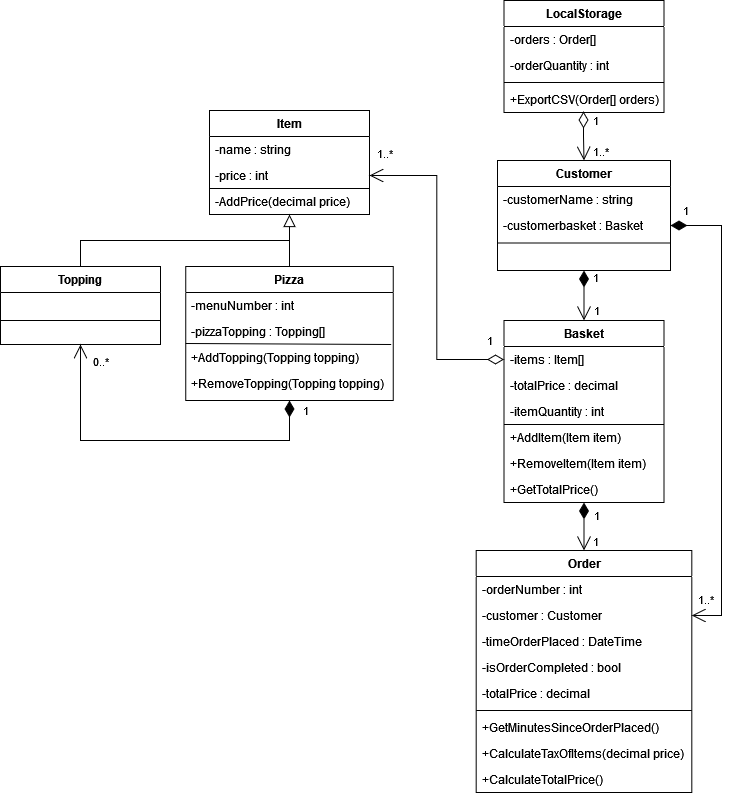

The diagram above was exported from draw.io. Its source (the exported page's mxGraphModel, read from the mxfile embedded in the PNG):
<mxGraphModel dx="2074" dy="1114" grid="1" gridSize="10" guides="1" tooltips="1" connect="1" arrows="1" fold="1" page="1" pageScale="1" pageWidth="827" pageHeight="1169" math="0" shadow="0">
  <root>
    <mxCell id="WIyWlLk6GJQsqaUBKTNV-0" />
    <mxCell id="WIyWlLk6GJQsqaUBKTNV-1" parent="WIyWlLk6GJQsqaUBKTNV-0" />
    <mxCell id="zkfFHV4jXpPFQw0GAbJ--0" value="Pizza" style="swimlane;fontStyle=1;align=center;verticalAlign=top;childLayout=stackLayout;horizontal=1;startSize=26;horizontalStack=0;resizeParent=1;resizeLast=0;collapsible=1;marginBottom=0;rounded=0;shadow=0;strokeWidth=1;" parent="WIyWlLk6GJQsqaUBKTNV-1" vertex="1">
      <mxGeometry x="254.25" y="396" width="207.5" height="134" as="geometry">
        <mxRectangle x="272.5" y="396" width="160" height="26" as="alternateBounds" />
      </mxGeometry>
    </mxCell>
    <mxCell id="zkfFHV4jXpPFQw0GAbJ--2" value="-menuNumber : int" style="text;align=left;verticalAlign=top;spacingLeft=4;spacingRight=4;overflow=hidden;rotatable=0;points=[[0,0.5],[1,0.5]];portConstraint=eastwest;rounded=0;shadow=0;html=0;" parent="zkfFHV4jXpPFQw0GAbJ--0" vertex="1">
      <mxGeometry y="26" width="207.5" height="26" as="geometry" />
    </mxCell>
    <mxCell id="Y4Mlw6V3T0fHXm6pCBUP-14" value="-pizzaTopping : Topping[]" style="text;align=left;verticalAlign=top;spacingLeft=4;spacingRight=4;overflow=hidden;rotatable=0;points=[[0,0.5],[1,0.5]];portConstraint=eastwest;rounded=0;shadow=0;html=0;" parent="zkfFHV4jXpPFQw0GAbJ--0" vertex="1">
      <mxGeometry y="52" width="207.5" height="26" as="geometry" />
    </mxCell>
    <mxCell id="3E91q7KCQqw1B5RSnsSS-9" value="" style="endArrow=none;html=1;rounded=0;exitX=0;exitY=0.75;exitDx=0;exitDy=0;entryX=0.99;entryY=1;entryDx=0;entryDy=0;entryPerimeter=0;" parent="zkfFHV4jXpPFQw0GAbJ--0" edge="1" target="Y4Mlw6V3T0fHXm6pCBUP-14">
      <mxGeometry width="50" height="50" relative="1" as="geometry">
        <mxPoint y="77" as="sourcePoint" />
        <mxPoint x="171" y="77" as="targetPoint" />
      </mxGeometry>
    </mxCell>
    <mxCell id="OsXOoOWW8Zhuk0V6LVkI-3" value="+AddTopping(Topping topping)" style="text;align=left;verticalAlign=top;spacingLeft=4;spacingRight=4;overflow=hidden;rotatable=0;points=[[0,0.5],[1,0.5]];portConstraint=eastwest;rounded=0;shadow=0;html=0;" parent="zkfFHV4jXpPFQw0GAbJ--0" vertex="1">
      <mxGeometry y="78" width="207.5" height="26" as="geometry" />
    </mxCell>
    <mxCell id="OsXOoOWW8Zhuk0V6LVkI-4" value="+RemoveTopping(Topping topping)" style="text;align=left;verticalAlign=top;spacingLeft=4;spacingRight=4;overflow=hidden;rotatable=0;points=[[0,0.5],[1,0.5]];portConstraint=eastwest;rounded=0;shadow=0;html=0;" parent="zkfFHV4jXpPFQw0GAbJ--0" vertex="1">
      <mxGeometry y="104" width="207.5" height="26" as="geometry" />
    </mxCell>
    <mxCell id="zkfFHV4jXpPFQw0GAbJ--17" value="Basket" style="swimlane;fontStyle=1;align=center;verticalAlign=top;childLayout=stackLayout;horizontal=1;startSize=26;horizontalStack=0;resizeParent=1;resizeLast=0;collapsible=1;marginBottom=0;rounded=0;shadow=0;strokeWidth=1;" parent="WIyWlLk6GJQsqaUBKTNV-1" vertex="1">
      <mxGeometry x="572.5" y="450" width="160" height="182" as="geometry">
        <mxRectangle x="550" y="140" width="160" height="26" as="alternateBounds" />
      </mxGeometry>
    </mxCell>
    <mxCell id="zkfFHV4jXpPFQw0GAbJ--18" value="-items : Item[]" style="text;align=left;verticalAlign=top;spacingLeft=4;spacingRight=4;overflow=hidden;rotatable=0;points=[[0,0.5],[1,0.5]];portConstraint=eastwest;" parent="zkfFHV4jXpPFQw0GAbJ--17" vertex="1">
      <mxGeometry y="26" width="160" height="26" as="geometry" />
    </mxCell>
    <mxCell id="zkfFHV4jXpPFQw0GAbJ--19" value="-totalPrice : decimal" style="text;align=left;verticalAlign=top;spacingLeft=4;spacingRight=4;overflow=hidden;rotatable=0;points=[[0,0.5],[1,0.5]];portConstraint=eastwest;rounded=0;shadow=0;html=0;" parent="zkfFHV4jXpPFQw0GAbJ--17" vertex="1">
      <mxGeometry y="52" width="160" height="26" as="geometry" />
    </mxCell>
    <mxCell id="zkfFHV4jXpPFQw0GAbJ--20" value="-itemQuantity : int" style="text;align=left;verticalAlign=top;spacingLeft=4;spacingRight=4;overflow=hidden;rotatable=0;points=[[0,0.5],[1,0.5]];portConstraint=eastwest;rounded=0;shadow=0;html=0;" parent="zkfFHV4jXpPFQw0GAbJ--17" vertex="1">
      <mxGeometry y="78" width="160" height="26" as="geometry" />
    </mxCell>
    <mxCell id="3E91q7KCQqw1B5RSnsSS-19" value="" style="endArrow=none;html=1;rounded=0;exitX=0;exitY=0.75;exitDx=0;exitDy=0;entryX=1;entryY=0.75;entryDx=0;entryDy=0;" parent="zkfFHV4jXpPFQw0GAbJ--17" edge="1">
      <mxGeometry width="50" height="50" relative="1" as="geometry">
        <mxPoint y="104" as="sourcePoint" />
        <mxPoint x="160" y="104" as="targetPoint" />
      </mxGeometry>
    </mxCell>
    <mxCell id="3E91q7KCQqw1B5RSnsSS-28" value="+AddItem(Item item)" style="text;align=left;verticalAlign=top;spacingLeft=4;spacingRight=4;overflow=hidden;rotatable=0;points=[[0,0.5],[1,0.5]];portConstraint=eastwest;rounded=0;shadow=0;html=0;" parent="zkfFHV4jXpPFQw0GAbJ--17" vertex="1">
      <mxGeometry y="104" width="160" height="26" as="geometry" />
    </mxCell>
    <mxCell id="OsXOoOWW8Zhuk0V6LVkI-5" value="+RemoveItem(Item item)" style="text;align=left;verticalAlign=top;spacingLeft=4;spacingRight=4;overflow=hidden;rotatable=0;points=[[0,0.5],[1,0.5]];portConstraint=eastwest;rounded=0;shadow=0;html=0;" parent="zkfFHV4jXpPFQw0GAbJ--17" vertex="1">
      <mxGeometry y="130" width="160" height="26" as="geometry" />
    </mxCell>
    <mxCell id="OsXOoOWW8Zhuk0V6LVkI-6" value="+GetTotalPrice()" style="text;align=left;verticalAlign=top;spacingLeft=4;spacingRight=4;overflow=hidden;rotatable=0;points=[[0,0.5],[1,0.5]];portConstraint=eastwest;rounded=0;shadow=0;html=0;" parent="zkfFHV4jXpPFQw0GAbJ--17" vertex="1">
      <mxGeometry y="156" width="160" height="26" as="geometry" />
    </mxCell>
    <mxCell id="Y4Mlw6V3T0fHXm6pCBUP-2" value="Item" style="swimlane;fontStyle=1;align=center;verticalAlign=top;childLayout=stackLayout;horizontal=1;startSize=26;horizontalStack=0;resizeParent=1;resizeLast=0;collapsible=1;marginBottom=0;rounded=0;shadow=0;strokeWidth=1;" parent="WIyWlLk6GJQsqaUBKTNV-1" vertex="1">
      <mxGeometry x="278" y="240" width="160" height="104" as="geometry">
        <mxRectangle x="230" y="140" width="160" height="26" as="alternateBounds" />
      </mxGeometry>
    </mxCell>
    <mxCell id="Y4Mlw6V3T0fHXm6pCBUP-6" value="-name : string" style="text;align=left;verticalAlign=top;spacingLeft=4;spacingRight=4;overflow=hidden;rotatable=0;points=[[0,0.5],[1,0.5]];portConstraint=eastwest;rounded=0;shadow=0;html=0;" parent="Y4Mlw6V3T0fHXm6pCBUP-2" vertex="1">
      <mxGeometry y="26" width="160" height="26" as="geometry" />
    </mxCell>
    <mxCell id="Y4Mlw6V3T0fHXm6pCBUP-46" value="-price : int" style="text;align=left;verticalAlign=top;spacingLeft=4;spacingRight=4;overflow=hidden;rotatable=0;points=[[0,0.5],[1,0.5]];portConstraint=eastwest;rounded=0;shadow=0;html=0;" parent="Y4Mlw6V3T0fHXm6pCBUP-2" vertex="1">
      <mxGeometry y="52" width="160" height="26" as="geometry" />
    </mxCell>
    <mxCell id="2shv_5NdHwwAfTqiFB7D-0" value="-AddPrice(decimal price)" style="text;align=left;verticalAlign=top;spacingLeft=4;spacingRight=4;overflow=hidden;rotatable=0;points=[[0,0.5],[1,0.5]];portConstraint=eastwest;rounded=0;shadow=0;html=0;" vertex="1" parent="Y4Mlw6V3T0fHXm6pCBUP-2">
      <mxGeometry y="78" width="160" height="26" as="geometry" />
    </mxCell>
    <mxCell id="Y4Mlw6V3T0fHXm6pCBUP-7" value="" style="endArrow=block;endSize=10;endFill=0;shadow=0;strokeWidth=1;rounded=0;edgeStyle=elbowEdgeStyle;elbow=vertical;exitX=0.5;exitY=0;exitDx=0;exitDy=0;entryX=0.5;entryY=1;entryDx=0;entryDy=0;" parent="WIyWlLk6GJQsqaUBKTNV-1" source="zkfFHV4jXpPFQw0GAbJ--0" target="Y4Mlw6V3T0fHXm6pCBUP-2" edge="1">
      <mxGeometry width="160" relative="1" as="geometry">
        <mxPoint x="523" y="370" as="sourcePoint" />
        <mxPoint x="358" y="310" as="targetPoint" />
      </mxGeometry>
    </mxCell>
    <mxCell id="Y4Mlw6V3T0fHXm6pCBUP-9" value="Topping" style="swimlane;fontStyle=1;align=center;verticalAlign=top;childLayout=stackLayout;horizontal=1;startSize=26;horizontalStack=0;resizeParent=1;resizeLast=0;collapsible=1;marginBottom=0;rounded=0;shadow=0;strokeWidth=1;" parent="WIyWlLk6GJQsqaUBKTNV-1" vertex="1">
      <mxGeometry x="69" y="396" width="160" height="78" as="geometry">
        <mxRectangle x="230" y="140" width="160" height="26" as="alternateBounds" />
      </mxGeometry>
    </mxCell>
    <mxCell id="3E91q7KCQqw1B5RSnsSS-10" value="" style="endArrow=none;html=1;rounded=0;exitX=0;exitY=0.75;exitDx=0;exitDy=0;entryX=1;entryY=0.75;entryDx=0;entryDy=0;" parent="Y4Mlw6V3T0fHXm6pCBUP-9" edge="1">
      <mxGeometry width="50" height="50" relative="1" as="geometry">
        <mxPoint y="54" as="sourcePoint" />
        <mxPoint x="160" y="54" as="targetPoint" />
      </mxGeometry>
    </mxCell>
    <mxCell id="Y4Mlw6V3T0fHXm6pCBUP-36" value="Customer" style="swimlane;fontStyle=1;align=center;verticalAlign=top;childLayout=stackLayout;horizontal=1;startSize=26;horizontalStack=0;resizeParent=1;resizeLast=0;collapsible=1;marginBottom=0;rounded=0;shadow=0;strokeWidth=1;" parent="WIyWlLk6GJQsqaUBKTNV-1" vertex="1">
      <mxGeometry x="566" y="290" width="173" height="110" as="geometry">
        <mxRectangle x="230" y="140" width="160" height="26" as="alternateBounds" />
      </mxGeometry>
    </mxCell>
    <mxCell id="Y4Mlw6V3T0fHXm6pCBUP-37" value="-customerName : string" style="text;align=left;verticalAlign=top;spacingLeft=4;spacingRight=4;overflow=hidden;rotatable=0;points=[[0,0.5],[1,0.5]];portConstraint=eastwest;" parent="Y4Mlw6V3T0fHXm6pCBUP-36" vertex="1">
      <mxGeometry y="26" width="173" height="26" as="geometry" />
    </mxCell>
    <mxCell id="Y4Mlw6V3T0fHXm6pCBUP-84" value="-customerbasket : Basket" style="text;align=left;verticalAlign=top;spacingLeft=4;spacingRight=4;overflow=hidden;rotatable=0;points=[[0,0.5],[1,0.5]];portConstraint=eastwest;" parent="Y4Mlw6V3T0fHXm6pCBUP-36" vertex="1">
      <mxGeometry y="52" width="173" height="26" as="geometry" />
    </mxCell>
    <mxCell id="Y4Mlw6V3T0fHXm6pCBUP-76" value="" style="resizable=0;align=right;verticalAlign=bottom;labelBackgroundColor=none;fontSize=12;" parent="WIyWlLk6GJQsqaUBKTNV-1" connectable="0" vertex="1">
      <mxGeometry x="558" y="536" as="geometry" />
    </mxCell>
    <mxCell id="1DgYhpsRyeeTAO4r7rxe-2" value="" style="endArrow=none;html=1;rounded=0;exitX=0;exitY=0.75;exitDx=0;exitDy=0;entryX=1;entryY=0.75;entryDx=0;entryDy=0;" parent="WIyWlLk6GJQsqaUBKTNV-1" source="Y4Mlw6V3T0fHXm6pCBUP-2" target="Y4Mlw6V3T0fHXm6pCBUP-2" edge="1">
      <mxGeometry width="50" height="50" relative="1" as="geometry">
        <mxPoint x="398" y="360" as="sourcePoint" />
        <mxPoint x="448" y="310" as="targetPoint" />
      </mxGeometry>
    </mxCell>
    <mxCell id="1DgYhpsRyeeTAO4r7rxe-4" value="" style="endArrow=none;html=1;rounded=0;exitX=0.5;exitY=0;exitDx=0;exitDy=0;" parent="WIyWlLk6GJQsqaUBKTNV-1" source="Y4Mlw6V3T0fHXm6pCBUP-9" edge="1">
      <mxGeometry width="50" height="50" relative="1" as="geometry">
        <mxPoint x="168" y="371" as="sourcePoint" />
        <mxPoint x="358" y="370" as="targetPoint" />
        <Array as="points">
          <mxPoint x="149" y="370" />
        </Array>
      </mxGeometry>
    </mxCell>
    <mxCell id="3E91q7KCQqw1B5RSnsSS-7" value="1" style="endArrow=open;html=1;endSize=12;startArrow=diamondThin;startSize=14;startFill=1;edgeStyle=orthogonalEdgeStyle;align=left;verticalAlign=bottom;rounded=0;entryX=0.5;entryY=0;entryDx=0;entryDy=0;exitX=0.5;exitY=1;exitDx=0;exitDy=0;" parent="WIyWlLk6GJQsqaUBKTNV-1" source="Y4Mlw6V3T0fHXm6pCBUP-36" target="zkfFHV4jXpPFQw0GAbJ--17" edge="1">
      <mxGeometry x="1" y="8" relative="1" as="geometry">
        <mxPoint x="658" y="340" as="sourcePoint" />
        <mxPoint x="498" y="340" as="targetPoint" />
        <mxPoint as="offset" />
      </mxGeometry>
    </mxCell>
    <mxCell id="3E91q7KCQqw1B5RSnsSS-8" value="1" style="endArrow=open;html=1;endSize=12;startArrow=diamondThin;startSize=14;startFill=0;edgeStyle=orthogonalEdgeStyle;align=left;verticalAlign=bottom;rounded=0;exitX=0;exitY=0.5;exitDx=0;exitDy=0;entryX=1;entryY=0.5;entryDx=0;entryDy=0;" parent="WIyWlLk6GJQsqaUBKTNV-1" source="zkfFHV4jXpPFQw0GAbJ--18" target="Y4Mlw6V3T0fHXm6pCBUP-46" edge="1">
      <mxGeometry x="-0.8779" y="-9" relative="1" as="geometry">
        <mxPoint x="478" y="80.5" as="sourcePoint" />
        <mxPoint x="606" y="80" as="targetPoint" />
        <mxPoint as="offset" />
      </mxGeometry>
    </mxCell>
    <mxCell id="3E91q7KCQqw1B5RSnsSS-27" value="1" style="endArrow=open;html=1;endSize=12;startArrow=diamondThin;startSize=14;startFill=1;edgeStyle=orthogonalEdgeStyle;align=left;verticalAlign=bottom;rounded=0;entryX=0.5;entryY=1;entryDx=0;entryDy=0;exitX=0.5;exitY=1;exitDx=0;exitDy=0;" parent="WIyWlLk6GJQsqaUBKTNV-1" source="zkfFHV4jXpPFQw0GAbJ--0" target="Y4Mlw6V3T0fHXm6pCBUP-9" edge="1">
      <mxGeometry x="-0.8841" y="12" relative="1" as="geometry">
        <mxPoint x="290" y="630" as="sourcePoint" />
        <mxPoint x="239" y="600" as="targetPoint" />
        <Array as="points">
          <mxPoint x="358" y="570" />
          <mxPoint x="149" y="570" />
        </Array>
        <mxPoint as="offset" />
      </mxGeometry>
    </mxCell>
    <mxCell id="3E91q7KCQqw1B5RSnsSS-33" value="1" style="endArrow=open;html=1;endSize=12;startArrow=diamondThin;startSize=14;startFill=1;edgeStyle=orthogonalEdgeStyle;align=left;verticalAlign=bottom;rounded=0;exitX=1;exitY=0.5;exitDx=0;exitDy=0;entryX=1;entryY=0.5;entryDx=0;entryDy=0;" parent="WIyWlLk6GJQsqaUBKTNV-1" source="Y4Mlw6V3T0fHXm6pCBUP-84" target="2shv_5NdHwwAfTqiFB7D-47" edge="1">
      <mxGeometry x="-0.9524" y="5" relative="1" as="geometry">
        <mxPoint x="779" y="674" as="sourcePoint" />
        <mxPoint x="760" y="780" as="targetPoint" />
        <Array as="points">
          <mxPoint x="790" y="355" />
          <mxPoint x="790" y="745" />
        </Array>
        <mxPoint as="offset" />
      </mxGeometry>
    </mxCell>
    <mxCell id="3E91q7KCQqw1B5RSnsSS-46" value="1..*" style="resizable=0;align=left;verticalAlign=bottom;labelBackgroundColor=none;fontSize=11;direction=west;" parent="WIyWlLk6GJQsqaUBKTNV-1" connectable="0" vertex="1">
      <mxGeometry x="443.5" y="292" as="geometry" />
    </mxCell>
    <mxCell id="3E91q7KCQqw1B5RSnsSS-47" value="0..*" style="resizable=0;align=left;verticalAlign=bottom;labelBackgroundColor=none;fontSize=11;direction=west;" parent="WIyWlLk6GJQsqaUBKTNV-1" connectable="0" vertex="1">
      <mxGeometry x="160" y="500" as="geometry" />
    </mxCell>
    <mxCell id="3E91q7KCQqw1B5RSnsSS-48" value="1" style="resizable=0;align=left;verticalAlign=bottom;labelBackgroundColor=none;fontSize=11;direction=west;" parent="WIyWlLk6GJQsqaUBKTNV-1" connectable="0" vertex="1">
      <mxGeometry x="660" y="420" as="geometry">
        <mxPoint y="-4" as="offset" />
      </mxGeometry>
    </mxCell>
    <mxCell id="3E91q7KCQqw1B5RSnsSS-49" value="1..*" style="resizable=0;align=left;verticalAlign=bottom;labelBackgroundColor=none;fontSize=11;direction=west;" parent="WIyWlLk6GJQsqaUBKTNV-1" connectable="0" vertex="1">
      <mxGeometry x="660" y="290" as="geometry" />
    </mxCell>
    <mxCell id="3E91q7KCQqw1B5RSnsSS-52" value="1..*" style="resizable=0;align=left;verticalAlign=bottom;labelBackgroundColor=none;fontSize=11;direction=west;" parent="WIyWlLk6GJQsqaUBKTNV-1" connectable="0" vertex="1">
      <mxGeometry x="760.31" y="720" as="geometry">
        <mxPoint x="5" y="18" as="offset" />
      </mxGeometry>
    </mxCell>
    <mxCell id="3E91q7KCQqw1B5RSnsSS-61" value="1" style="endArrow=open;html=1;endSize=12;startArrow=diamondThin;startSize=14;startFill=0;edgeStyle=orthogonalEdgeStyle;align=left;verticalAlign=bottom;rounded=0;exitX=0.497;exitY=0.962;exitDx=0;exitDy=0;entryX=0.5;entryY=0;entryDx=0;entryDy=0;exitPerimeter=0;" parent="WIyWlLk6GJQsqaUBKTNV-1" source="2shv_5NdHwwAfTqiFB7D-28" target="Y4Mlw6V3T0fHXm6pCBUP-36" edge="1">
      <mxGeometry x="-0.2329" y="8" relative="1" as="geometry">
        <mxPoint x="652.5" y="160" as="sourcePoint" />
        <mxPoint x="920" y="230" as="targetPoint" />
        <mxPoint as="offset" />
      </mxGeometry>
    </mxCell>
    <mxCell id="3E91q7KCQqw1B5RSnsSS-20" value="" style="endArrow=none;html=1;rounded=0;entryX=1;entryY=0.75;entryDx=0;entryDy=0;exitX=0;exitY=0.75;exitDx=0;exitDy=0;" parent="WIyWlLk6GJQsqaUBKTNV-1" edge="1" target="Y4Mlw6V3T0fHXm6pCBUP-36" source="Y4Mlw6V3T0fHXm6pCBUP-36">
      <mxGeometry width="50" height="50" relative="1" as="geometry">
        <mxPoint x="570" y="320" as="sourcePoint" />
        <mxPoint x="739" y="343" as="targetPoint" />
      </mxGeometry>
    </mxCell>
    <mxCell id="2shv_5NdHwwAfTqiFB7D-25" value="LocalStorage" style="swimlane;fontStyle=1;align=center;verticalAlign=top;childLayout=stackLayout;horizontal=1;startSize=26;horizontalStack=0;resizeParent=1;resizeParentMax=0;resizeLast=0;collapsible=1;marginBottom=0;whiteSpace=wrap;html=1;" vertex="1" parent="WIyWlLk6GJQsqaUBKTNV-1">
      <mxGeometry x="572.5" y="130" width="160" height="112" as="geometry" />
    </mxCell>
    <mxCell id="2shv_5NdHwwAfTqiFB7D-26" value="-orders : Order[]" style="text;strokeColor=none;fillColor=none;align=left;verticalAlign=top;spacingLeft=4;spacingRight=4;overflow=hidden;rotatable=0;points=[[0,0.5],[1,0.5]];portConstraint=eastwest;whiteSpace=wrap;html=1;" vertex="1" parent="2shv_5NdHwwAfTqiFB7D-25">
      <mxGeometry y="26" width="160" height="26" as="geometry" />
    </mxCell>
    <mxCell id="2shv_5NdHwwAfTqiFB7D-31" value="-orderQuantity : int" style="text;strokeColor=none;fillColor=none;align=left;verticalAlign=top;spacingLeft=4;spacingRight=4;overflow=hidden;rotatable=0;points=[[0,0.5],[1,0.5]];portConstraint=eastwest;whiteSpace=wrap;html=1;" vertex="1" parent="2shv_5NdHwwAfTqiFB7D-25">
      <mxGeometry y="52" width="160" height="26" as="geometry" />
    </mxCell>
    <mxCell id="2shv_5NdHwwAfTqiFB7D-27" value="" style="line;strokeWidth=1;fillColor=none;align=left;verticalAlign=middle;spacingTop=-1;spacingLeft=3;spacingRight=3;rotatable=0;labelPosition=right;points=[];portConstraint=eastwest;strokeColor=inherit;" vertex="1" parent="2shv_5NdHwwAfTqiFB7D-25">
      <mxGeometry y="78" width="160" height="8" as="geometry" />
    </mxCell>
    <mxCell id="2shv_5NdHwwAfTqiFB7D-28" value="+ExportCSV(Order[] orders)" style="text;strokeColor=none;fillColor=none;align=left;verticalAlign=top;spacingLeft=4;spacingRight=4;overflow=hidden;rotatable=0;points=[[0,0.5],[1,0.5]];portConstraint=eastwest;whiteSpace=wrap;html=1;" vertex="1" parent="2shv_5NdHwwAfTqiFB7D-25">
      <mxGeometry y="86" width="160" height="26" as="geometry" />
    </mxCell>
    <mxCell id="2shv_5NdHwwAfTqiFB7D-43" value="Order" style="swimlane;fontStyle=1;align=center;verticalAlign=top;childLayout=stackLayout;horizontal=1;startSize=26;horizontalStack=0;resizeParent=1;resizeParentMax=0;resizeLast=0;collapsible=1;marginBottom=0;whiteSpace=wrap;html=1;" vertex="1" parent="WIyWlLk6GJQsqaUBKTNV-1">
      <mxGeometry x="544.6899999999999" y="680" width="215.62" height="242" as="geometry" />
    </mxCell>
    <mxCell id="2shv_5NdHwwAfTqiFB7D-44" value="-orderNumber : int" style="text;strokeColor=none;fillColor=none;align=left;verticalAlign=top;spacingLeft=4;spacingRight=4;overflow=hidden;rotatable=0;points=[[0,0.5],[1,0.5]];portConstraint=eastwest;whiteSpace=wrap;html=1;" vertex="1" parent="2shv_5NdHwwAfTqiFB7D-43">
      <mxGeometry y="26" width="215.62" height="26" as="geometry" />
    </mxCell>
    <mxCell id="2shv_5NdHwwAfTqiFB7D-47" value="-customer : Customer" style="text;strokeColor=none;fillColor=none;align=left;verticalAlign=top;spacingLeft=4;spacingRight=4;overflow=hidden;rotatable=0;points=[[0,0.5],[1,0.5]];portConstraint=eastwest;whiteSpace=wrap;html=1;" vertex="1" parent="2shv_5NdHwwAfTqiFB7D-43">
      <mxGeometry y="52" width="215.62" height="26" as="geometry" />
    </mxCell>
    <mxCell id="2shv_5NdHwwAfTqiFB7D-48" value="-timeOrderPlaced : DateTime" style="text;strokeColor=none;fillColor=none;align=left;verticalAlign=top;spacingLeft=4;spacingRight=4;overflow=hidden;rotatable=0;points=[[0,0.5],[1,0.5]];portConstraint=eastwest;whiteSpace=wrap;html=1;" vertex="1" parent="2shv_5NdHwwAfTqiFB7D-43">
      <mxGeometry y="78" width="215.62" height="26" as="geometry" />
    </mxCell>
    <mxCell id="2shv_5NdHwwAfTqiFB7D-49" value="-isOrderCompleted : bool" style="text;strokeColor=none;fillColor=none;align=left;verticalAlign=top;spacingLeft=4;spacingRight=4;overflow=hidden;rotatable=0;points=[[0,0.5],[1,0.5]];portConstraint=eastwest;whiteSpace=wrap;html=1;" vertex="1" parent="2shv_5NdHwwAfTqiFB7D-43">
      <mxGeometry y="104" width="215.62" height="26" as="geometry" />
    </mxCell>
    <mxCell id="2shv_5NdHwwAfTqiFB7D-50" value="-totalPrice : decimal" style="text;strokeColor=none;fillColor=none;align=left;verticalAlign=top;spacingLeft=4;spacingRight=4;overflow=hidden;rotatable=0;points=[[0,0.5],[1,0.5]];portConstraint=eastwest;whiteSpace=wrap;html=1;" vertex="1" parent="2shv_5NdHwwAfTqiFB7D-43">
      <mxGeometry y="130" width="215.62" height="26" as="geometry" />
    </mxCell>
    <mxCell id="2shv_5NdHwwAfTqiFB7D-45" value="" style="line;strokeWidth=1;fillColor=none;align=left;verticalAlign=middle;spacingTop=-1;spacingLeft=3;spacingRight=3;rotatable=0;labelPosition=right;points=[];portConstraint=eastwest;strokeColor=inherit;" vertex="1" parent="2shv_5NdHwwAfTqiFB7D-43">
      <mxGeometry y="156" width="215.62" height="8" as="geometry" />
    </mxCell>
    <mxCell id="2shv_5NdHwwAfTqiFB7D-46" value="+GetMinutesSinceOrderPlaced()" style="text;strokeColor=none;fillColor=none;align=left;verticalAlign=top;spacingLeft=4;spacingRight=4;overflow=hidden;rotatable=0;points=[[0,0.5],[1,0.5]];portConstraint=eastwest;whiteSpace=wrap;html=1;" vertex="1" parent="2shv_5NdHwwAfTqiFB7D-43">
      <mxGeometry y="164" width="215.62" height="26" as="geometry" />
    </mxCell>
    <mxCell id="2shv_5NdHwwAfTqiFB7D-51" value="+CalculateTaxOfItems(decimal price)" style="text;strokeColor=none;fillColor=none;align=left;verticalAlign=top;spacingLeft=4;spacingRight=4;overflow=hidden;rotatable=0;points=[[0,0.5],[1,0.5]];portConstraint=eastwest;whiteSpace=wrap;html=1;" vertex="1" parent="2shv_5NdHwwAfTqiFB7D-43">
      <mxGeometry y="190" width="215.62" height="26" as="geometry" />
    </mxCell>
    <mxCell id="2shv_5NdHwwAfTqiFB7D-52" value="+CalculateTotalPrice()" style="text;strokeColor=none;fillColor=none;align=left;verticalAlign=top;spacingLeft=4;spacingRight=4;overflow=hidden;rotatable=0;points=[[0,0.5],[1,0.5]];portConstraint=eastwest;whiteSpace=wrap;html=1;" vertex="1" parent="2shv_5NdHwwAfTqiFB7D-43">
      <mxGeometry y="216" width="215.62" height="26" as="geometry" />
    </mxCell>
    <mxCell id="2shv_5NdHwwAfTqiFB7D-53" value="1" style="endArrow=open;html=1;endSize=12;startArrow=diamondThin;startSize=14;startFill=1;edgeStyle=orthogonalEdgeStyle;align=left;verticalAlign=bottom;rounded=0;exitX=0.5;exitY=1;exitDx=0;exitDy=0;entryX=0.5;entryY=0;entryDx=0;entryDy=0;" edge="1" parent="WIyWlLk6GJQsqaUBKTNV-1" source="zkfFHV4jXpPFQw0GAbJ--17" target="2shv_5NdHwwAfTqiFB7D-43">
      <mxGeometry x="-0.0526" y="8" relative="1" as="geometry">
        <mxPoint x="691.5" y="646" as="sourcePoint" />
        <mxPoint x="691.5" y="684" as="targetPoint" />
        <Array as="points">
          <mxPoint x="653" y="670" />
          <mxPoint x="653" y="670" />
        </Array>
        <mxPoint as="offset" />
      </mxGeometry>
    </mxCell>
    <mxCell id="2shv_5NdHwwAfTqiFB7D-54" value="1" style="resizable=0;align=left;verticalAlign=bottom;labelBackgroundColor=none;fontSize=11;direction=west;" connectable="0" vertex="1" parent="WIyWlLk6GJQsqaUBKTNV-1">
      <mxGeometry x="660" y="680" as="geometry" />
    </mxCell>
  </root>
</mxGraphModel>